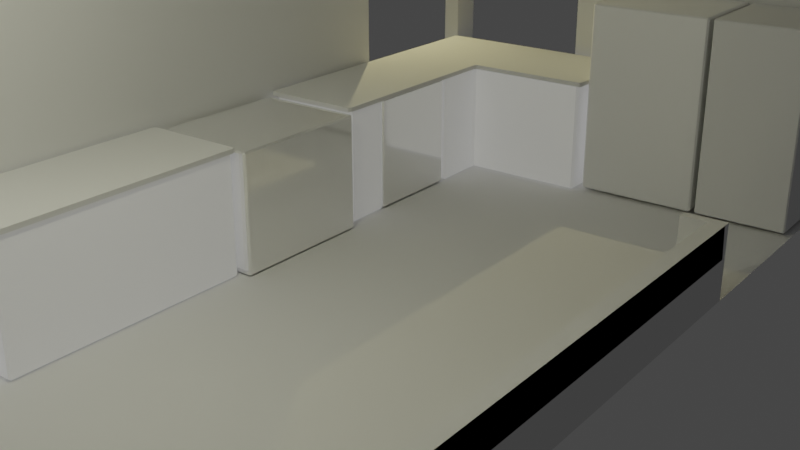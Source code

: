 # Source: kitchen08.blend  (saved by Blender 2.92.15; exported with 4.5.12 LTS)
import bpy
from mathutils import Matrix  # noqa: F401  (used for matrix-valued properties, if any)

bpy.ops.wm.read_factory_settings(use_empty=True)
scene = bpy.context.scene
scene.name = 'Scene'

# ---- collections
col_collection = bpy.data.collections.new('Collection'); scene.collection.children.link(col_collection)

# ---- materials (node trees are filled in below, after node groups)
mat_cabinets = bpy.data.materials.new('cabinets')
mat_shiney_metalic = bpy.data.materials.new('shiney metalic')
mat_refrigerator_white = bpy.data.materials.new('refrigerator-white')

# ---- material node trees
mat_cabinets.use_nodes = True; mat_cabinets.node_tree.nodes.clear()
_N = mat_cabinets.node_tree.nodes; _L = mat_cabinets.node_tree.links
n0 = _N.new('ShaderNodeOutputMaterial'); n0.name = 'Material Output'; n0.location = (300, 300)
n1 = _N.new('ShaderNodeBsdfPrincipled'); n1.name = 'Principled BSDF'; n1.location = (10, 300)
n1.distribution = 'GGX'
n1.subsurface_method = 'BURLEY'
n1.inputs[2].default_value = 1.0
n1.inputs[3].default_value = 1.45
n1.inputs[13].default_value = 0.3636
n1.inputs[27].default_value = (0.1373, 0.1373, 0.1373, 1.0)
n1.inputs[28].default_value = 1.0
_L.new(n1.outputs[0], n0.inputs[0])
n0.is_active_output = True
mat_shiney_metalic.use_nodes = True; mat_shiney_metalic.node_tree.nodes.clear()
_N = mat_shiney_metalic.node_tree.nodes; _L = mat_shiney_metalic.node_tree.links
n0 = _N.new('ShaderNodeBsdfPrincipled'); n0.name = 'Principled BSDF'; n0.location = (10, 300)
n0.distribution = 'GGX'
n0.subsurface_method = 'BURLEY'
n0.inputs[0].default_value = (1.0, 1.0, 1.0, 1.0)
n0.inputs[1].default_value = 0.75
n0.inputs[2].default_value = 0.08636
n0.inputs[3].default_value = 1.45
n0.inputs[13].default_value = 0.6864
n0.inputs[27].default_value = (0.0, 0.0, 0.0, 1.0)
n0.inputs[28].default_value = 1.0
n1 = _N.new('ShaderNodeOutputMaterial'); n1.name = 'Material Output'; n1.location = (300, 300)
_L.new(n0.outputs[0], n1.inputs[0])
n1.is_active_output = True
mat_refrigerator_white.use_nodes = True; mat_refrigerator_white.node_tree.nodes.clear()
_N = mat_refrigerator_white.node_tree.nodes; _L = mat_refrigerator_white.node_tree.links
n0 = _N.new('ShaderNodeOutputMaterial'); n0.name = 'Material Output'; n0.location = (228, 257)
n1 = _N.new('ShaderNodeBsdfPrincipled'); n1.name = 'Principled BSDF'; n1.location = (-116, 289)
n1.distribution = 'GGX'
n1.subsurface_method = 'BURLEY'
n1.inputs[0].default_value = (1.0, 1.0, 1.0, 1.0)
n1.inputs[1].default_value = 0.3636
n1.inputs[2].default_value = 0.6318
n1.inputs[3].default_value = 2.95
n1.inputs[13].default_value = 0.5818
n1.inputs[27].default_value = (0.0, 0.0, 0.0, 1.0)
n1.inputs[28].default_value = 1.0
_L.new(n1.outputs[0], n0.inputs[0])
n0.is_active_output = True

# ---- world
world_world = bpy.data.worlds.new('World'); scene.world = world_world
world_world.use_nodes = True; world_world.node_tree.nodes.clear()
_N = world_world.node_tree.nodes; _L = world_world.node_tree.links
n0 = _N.new('ShaderNodeOutputWorld'); n0.name = 'World Output'; n0.location = (300, 300)
n1 = _N.new('ShaderNodeBackground'); n1.name = 'Background'; n1.location = (10, 300)
n1.inputs[0].default_value = (0.05088, 0.05088, 0.05088, 1.0)
_L.new(n1.outputs[0], n0.inputs[0])
n0.is_active_output = True
world_world.color = (0.05088, 0.05088, 0.05088)
world_world.use_sun_shadow = False
world_world.sun_shadow_jitter_overblur = 0.0

# ---- cameras
cam_camera = bpy.data.cameras.new('Camera')
cam_camera.clip_end = 100.0
cam_camera.ortho_scale = 7.314

# ---- lights
light_light = bpy.data.lights.new('Light', 'AREA')
light_light.color = (0.8689, 0.7631, 0.353)
light_light.specular_factor = 0.5
light_light.transmission_factor = 0.0
light_light.energy = 235.6
light_light.shadow_soft_size = 0.1
light_light.shadow_maximum_resolution = 0.006
light_light.use_absolute_resolution = True
light_light.shape = 'RECTANGLE'
light_light.size = 0.1
light_light.size_y = 0.1
light_light_001 = bpy.data.lights.new('Light.001', 'POINT')
light_light_001.color = (1.0, 0.9905, 0.7373)
light_light_001.transmission_factor = 0.0
light_light_001.energy = 400.0
light_light_001.shadow_soft_size = 0.1
light_light_001.shadow_maximum_resolution = 0.006
light_light_001.use_absolute_resolution = True

# ---- meshes
me_plane = bpy.data.meshes.new('Plane')
me_plane.from_pydata([(-5.004, -7.323, 0.0), (5.004, -7.323, 0.0), (-5.004, 7.799, 0.0), (5.004, 7.799, 0.0), (-4.62, -7.323, 0.0), (-4.62, 7.799, 0.0), (-5.004, -6.963, 0.0), (5.004, -6.963, 0.0), (-4.62, -6.963, 0.0), (4.694, -7.323, 0.0), (4.694, 7.799, 0.0), (4.694, -6.963, 0.0), (5.004, 7.241, 0.0), (-4.62, 7.241, 0.0), (-5.004, 7.241, 0.0), (4.694, 7.241, 0.0), (-5.004, -6.963, 0.0), (-5.004, -7.323, 0.0), (4.694, -7.323, 0.0), (5.004, -7.323, 0.0), (5.004, 7.241, 0.0), (5.004, 7.799, 0.0), (-4.62, 7.799, 0.0), (-5.004, 7.799, 0.0), (-4.62, -7.323, 0.0), (4.694, 7.799, 0.0), (-4.62, 7.241, 0.0), (-5.004, 7.241, 0.0), (5.004, -6.963, 0.0), (-4.62, -6.963, 0.0), (4.694, -6.963, 0.0), (4.694, 7.241, 0.0), (-1.223, 7.799, 0.0), (-1.223, -6.963, 0.0), (-1.223, -7.323, 0.0), (-1.223, 7.241, 0.0), (-1.223, 7.799, 0.0), (-2.567, -6.963, 0.0), (-2.567, -7.323, 0.0), (-1.223, 7.241, 0.0), (3.5, -7.323, 0.0), (3.5, -7.323, 0.0), (3.5, 7.799, 0.0), (3.5, -6.963, 0.0), (3.5, 7.241, 0.0), (3.5, 7.799, 0.0), (3.5, -6.963, 0.0), (3.5, 7.241, 0.0), (-5.004, -3.828, 0.0), (5.004, -3.828, 0.0), (-4.62, -3.828, 0.0), (4.694, -3.828, 0.0), (-5.004, -3.828, 0.0), (5.004, -3.828, 0.0), (-4.62, -3.828, 0.0), (4.694, -3.828, 0.0), (-1.223, -3.828, 0.0), (3.5, -3.828, 0.0), (-5.004, -6.963, 0.8339), (-5.004, -7.323, 0.8339), (4.694, -7.323, 0.8339), (5.004, -7.323, 0.8339), (5.004, 7.241, 0.8339), (5.004, 7.799, 0.8339), (-4.62, 7.799, 0.8339), (-5.004, 7.799, 0.8339), (-4.62, -7.323, 0.8339), (-1.223, 7.799, 0.8339), (-4.62, 7.241, 0.8339), (-5.004, -3.828, 0.8339), (5.004, -6.963, 0.8339), (-4.62, -6.963, 0.8339), (-2.567, -6.963, 0.8339), (3.5, -7.323, 0.8339), (4.694, 7.799, 0.8339), (4.694, -6.963, 0.8339), (4.694, 7.241, 0.8339), (5.004, -3.828, 0.8339), (-4.62, -3.828, 0.8339), (-5.004, 7.241, 0.8339), (4.694, -3.828, 0.8339), (-1.223, 7.241, 0.8339), (3.5, 7.799, 0.8339), (-2.567, -7.323, 0.8339), (3.5, 7.241, 0.8339), (3.5, -6.963, 0.8339), (5.004, 4.398, 0.0), (-4.62, 4.398, 0.0), (4.694, 4.398, 0.0), (5.004, 2.571, 0.0), (-4.62, 4.398, 0.0), (4.694, 2.571, 0.0), (-1.223, 4.398, 0.0), (3.5, 4.398, 0.0), (-5.004, 4.398, 0.0), (-5.004, 4.398, 0.0), (5.004, 2.625, 0.8339), (-4.62, 4.398, 0.8339), (4.694, 2.625, 0.8339), (-5.004, 4.398, 0.8339), (4.694, -5.044, 0.8339), (4.694, -5.044, 0.0), (5.004, -5.044, 0.0), (5.004, -5.044, 0.8339), (4.694, -3.828, 1.49), (5.004, -3.828, 1.49), (4.694, 2.571, 1.49), (5.004, 2.571, 1.49), (4.694, -5.044, 1.49), (5.004, -5.044, 1.49), (4.694, 2.713, 0.0), (5.004, 2.713, 0.0), (4.694, 2.713, 1.49), (5.004, 2.713, 1.49), (4.178, 2.571, 0.0), (4.178, 2.571, 1.49), (4.178, 2.713, 0.0), (4.178, 2.713, 1.49), (-5.004, -3.828, 1.868), (-5.004, -6.963, 1.868), (-4.62, -6.963, 1.868), (-4.62, 4.398, 1.868), (-4.62, 7.241, 1.868), (-5.004, 7.241, 1.868), (-5.004, 4.398, 1.868), (-4.62, -3.828, 1.868), (-4.62, 7.799, 1.903), (-5.004, 7.799, 1.903), (-1.223, 7.799, 1.903), (-4.62, 7.241, 1.903), (-5.004, 7.241, 1.903), (-1.223, 7.241, 1.903), (4.898, 7.241, 0.8339), (4.898, 7.241, 1.903), (4.898, 7.799, 0.8339), (4.898, 7.799, 1.903), (-5.004, -3.828, 5.987), (-5.004, -6.963, 5.987), (-4.62, -6.963, 5.987), (-5.004, 4.398, 5.987), (-4.62, -3.828, 5.987), (-4.62, 4.398, 5.987), (-1.223, 7.241, 6.021), (-1.223, 7.799, 6.021), (4.898, 7.241, 6.021), (4.898, 7.799, 6.021), (-4.62, 7.799, 6.24), (-5.004, 7.799, 6.24), (-4.62, 7.241, 6.24), (-5.004, 7.241, 6.24), (-5.004, -3.828, 10.14), (-5.004, -6.963, 10.14), (-4.62, -6.963, 10.14), (-5.004, 4.398, 10.14), (-4.62, -3.828, 10.14), (-4.62, 4.398, 10.14), (-1.223, 7.241, 10.18), (-1.223, 7.799, 10.18), (4.898, 7.241, 10.18), (4.898, 7.799, 10.18), (-4.62, 7.799, 10.19), (-5.004, 7.799, 10.19), (-4.62, 7.241, 10.19), (-5.004, 7.241, 10.19)], [], [(3, 10, 25, 21), (51, 11, 30, 55), (32, 5, 22, 36), (40, 9, 18, 41), (2, 14, 27, 23), (0, 4, 24, 17), (93, 88, 15, 44), (33, 8, 29, 37), (87, 13, 26, 90), (21, 25, 74, 63), (30, 46, 85, 75), (95, 52, 69, 99), (39, 47, 84, 81), (41, 18, 60, 73), (25, 45, 82, 74), (24, 38, 83, 66), (37, 29, 71, 72), (44, 15, 31, 47), (48, 6, 16, 52), (6, 0, 17, 16), (1, 7, 28, 19), (9, 1, 19, 18), (12, 3, 21, 20), (86, 12, 20, 89), (5, 2, 23, 22), (13, 35, 39, 26), (45, 36, 67, 82), (55, 53, 102, 101), (43, 33, 37, 46), (87, 92, 35, 13), (4, 34, 38, 24), (42, 32, 36, 45), (10, 42, 45, 25), (11, 43, 46, 30), (35, 44, 47, 39), (19, 28, 70, 61), (38, 41, 46, 37), (92, 93, 44, 35), (34, 40, 41, 38), (33, 43, 57, 56), (8, 33, 56, 50), (7, 49, 53, 28), (94, 48, 52, 95), (30, 28, 53, 55), (26, 39, 81, 68), (8, 50, 54, 29), (43, 11, 51, 57), (88, 51, 55, 91), (76, 62, 63, 74), (65, 79, 130, 127), (59, 66, 71, 58), (60, 61, 70, 75), (73, 60, 75, 85), (84, 76, 74, 82), (99, 69, 118, 124), (68, 81, 131, 129), (66, 83, 72, 71), (81, 84, 82, 67), (78, 97, 121, 125), (16, 17, 59, 58), (47, 31, 76, 84), (28, 30, 75, 70), (18, 19, 61, 60), (29, 54, 78, 71), (38, 37, 72, 83), (20, 21, 63, 62), (22, 23, 65, 64), (17, 24, 66, 59), (90, 26, 68, 97), (36, 22, 64, 67), (46, 41, 73, 85), (23, 27, 79, 65), (106, 104, 80, 98), (52, 16, 58, 69), (54, 90, 97, 78), (105, 107, 96, 77), (80, 77, 96, 98), (79, 99, 124, 123), (15, 88, 91, 31), (14, 94, 95, 27), (56, 57, 93, 92), (50, 56, 92, 87), (49, 86, 89, 53), (27, 95, 99, 79), (50, 87, 90, 54), (57, 51, 88, 93), (106, 98, 96, 107), (20, 31, 91, 89), (76, 31, 20, 62), (53, 89, 91, 55), (30, 18, 41, 46), (28, 19, 18, 30), (24, 29, 37, 38), (16, 52, 95, 90, 54, 29, 24, 17), (22, 36, 45, 25, 31, 47, 39, 26, 90, 95, 27, 23), (21, 20, 31, 25), (108, 109, 103, 100), (77, 80, 100, 103), (105, 77, 103, 109), (104, 55, 101, 108), (80, 104, 108, 100), (53, 105, 109, 102), (101, 102, 109, 108), (91, 106, 115, 114), (53, 89, 107, 105), (91, 55, 104, 106), (110, 112, 113, 111), (106, 107, 113, 112), (107, 89, 111, 113), (89, 91, 110, 111), (114, 115, 117, 116), (112, 110, 116, 117), (106, 112, 117, 115), (110, 91, 114, 116), (124, 121, 122, 123), (120, 125, 140, 138), (119, 120, 138, 137), (69, 58, 119, 118), (71, 78, 125, 120), (58, 71, 120, 119), (68, 79, 123, 122), (97, 68, 122, 121), (130, 129, 148, 149), (129, 131, 128, 126), (67, 64, 126, 128), (64, 65, 127, 126), (79, 68, 129, 130), (131, 81, 132, 133), (106, 104, 108, 109, 105, 107), (132, 134, 135, 133), (81, 67, 134, 132), (135, 128, 143, 145), (67, 128, 135, 134), (148, 146, 160, 162), (141, 139, 153, 155), (146, 147, 161, 160), (128, 131, 142, 143), (121, 124, 139, 141), (131, 133, 144, 142), (133, 135, 145, 144), (118, 119, 137, 136), (125, 121, 141, 140), (124, 118, 136, 139), (140, 141, 155, 154), (127, 130, 149, 147), (129, 126, 146, 148), (126, 127, 147, 146), (151, 152, 154, 150), (150, 154, 155, 153), (157, 156, 158, 159), (163, 162, 160, 161), (143, 142, 156, 157), (147, 149, 163, 161), (136, 137, 151, 150), (144, 145, 159, 158), (149, 148, 162, 163), (137, 138, 152, 151), (142, 144, 158, 156), (139, 136, 150, 153), (145, 143, 157, 159), (138, 140, 154, 152), (157, 143, 146), (146, 143, 142), (146, 142, 148), (148, 142, 156), (160, 146, 157), (162, 148, 156), (160, 157, 156), (160, 156, 162), (153, 139, 149), (149, 139, 141), (149, 148, 141), (153, 149, 163), (155, 148, 162), (163, 153, 155), (163, 155, 162), (148, 141, 155)])
_uv = me_plane.uv_layers.new(name='UVMap')
_uv.uv.foreach_set('vector', [0.2771, 0.5094, 0.2771, 0.5094, 0.2771, 0.5094, 0.2771, 0.5094, 0.2771, 0.5094, 0.2771, 0.5094, 0.2771, 0.5094, 0.2771, 0.5094, 0.2771, 0.5094, 0.2771, 0.5094, 0.2771, 0.5094, 0.2771, 0.5094, 0.2771, 0.5094, 0.2771, 0.5094, 0.2771, 0.5094, 0.2771, 0.5094, 0.2771, 0.5094, 0.2771, 0.5094, 0.2771, 0.5094, 0.2771, 0.5094, 0.2771, 0.5094, 0.2771, 0.5094, 0.2771, 0.5094, 0.2771, 0.5094, 0.9478, 0.3948, 0.988, 0.3948, 0.988, 0.4906, 0.9478, 0.4906, 0.7887, 0.01215, 0.6743, 0.01215, 0.6743, 0.01215, 0.7434, 0.01215, 0.2771, 0.5094, 0.2771, 0.5094, 0.2771, 0.5094, 0.2771, 0.5094, 0.1385, 0.5094, 0.1385, 0.5198, 0.0, 0.5198, 0.0, 0.5094, 0.4583, 0.7677, 0.4985, 0.7677, 0.4985, 0.9063, 0.4583, 0.9063, 0.8128, 0.6052, 0.8128, 0.8823, 0.6743, 0.8823, 0.6743, 0.6052, 0.1385, 0.7192, 0.1385, 0.5601, 0.2771, 0.5601, 0.2771, 0.7192, 0.3972, 0.7677, 0.4374, 0.7677, 0.4374, 0.9063, 0.3972, 0.9063, 0.1385, 0.5198, 0.1385, 0.5601, 0.0, 0.5601, 0.0, 0.5198, 0.328, 0.5094, 0.3972, 0.5094, 0.3972, 0.6479, 0.328, 0.6479, 0.3151, 0.6479, 0.3843, 0.6479, 0.3843, 0.7865, 0.3151, 0.7865, 0.2771, 0.5094, 0.2771, 0.5094, 0.2771, 0.5094, 0.2771, 0.5094, 0.2771, 0.5094, 0.2771, 0.5094, 0.2771, 0.5094, 0.2771, 0.5094, 0.2771, 0.5094, 0.2771, 0.5094, 0.2771, 0.5094, 0.2771, 0.5094, 0.2771, 0.5094, 0.2771, 0.5094, 0.2771, 0.5094, 0.2771, 0.5094, 0.2771, 0.5094, 0.2771, 0.5094, 0.2771, 0.5094, 0.2771, 0.5094, 0.2771, 0.5094, 0.2771, 0.5094, 0.2771, 0.5094, 0.2771, 0.5094, 0.2771, 0.5094, 0.2771, 0.5094, 0.2771, 0.5094, 0.2771, 0.5094, 0.2771, 0.5094, 0.2771, 0.5094, 0.2771, 0.5094, 0.2771, 0.5094, 0.2771, 0.5094, 0.2771, 0.5094, 0.2771, 0.5094, 0.2771, 0.5094, 0.1385, 0.5601, 0.1385, 0.7192, 0.0, 0.7192, 0.0, 0.5601, 0.5879, 0.7707, 0.5983, 0.7707, 0.5983, 0.8116, 0.5879, 0.8116, 0.9478, 0.01215, 0.7887, 0.01215, 0.7434, 0.01215, 0.9478, 0.01215, 0.6743, 0.3948, 0.7887, 0.3948, 0.7887, 0.4906, 0.6743, 0.4906, 0.6743, 0.0, 0.7887, 0.0, 0.7434, 0.0, 0.6743, 0.0, 0.2771, 0.5094, 0.2771, 0.5094, 0.2771, 0.5094, 0.2771, 0.5094, 0.2771, 0.5094, 0.2771, 0.5094, 0.2771, 0.5094, 0.2771, 0.5094, 0.2771, 0.5094, 0.2771, 0.5094, 0.2771, 0.5094, 0.2771, 0.5094, 0.2771, 0.5094, 0.2771, 0.5094, 0.2771, 0.5094, 0.2771, 0.5094, 0.2875, 0.6479, 0.2997, 0.6479, 0.2997, 0.7865, 0.2875, 0.7865, 0.7434, 0.0, 0.9478, 0.0, 0.9478, 0.01215, 0.7434, 0.01215, 0.7887, 0.3948, 0.9478, 0.3948, 0.9478, 0.4906, 0.7887, 0.4906, 0.7887, 0.0, 0.9478, 0.0, 0.9478, 0.0, 0.7434, 0.0, 0.7887, 0.01215, 0.9478, 0.01215, 0.9478, 0.1177, 0.7887, 0.1177, 0.6743, 0.01215, 0.7887, 0.01215, 0.7887, 0.1177, 0.6743, 0.1177, 0.2771, 0.5094, 0.2771, 0.5094, 0.2771, 0.5094, 0.2771, 0.5094, 0.2771, 0.5094, 0.2771, 0.5094, 0.2771, 0.5094, 0.2771, 0.5094, 0.9618, 0.9691, 0.9514, 0.9691, 0.9514, 0.8635, 0.9618, 0.8635, 0.1385, 0.8336, 0.1385, 0.7192, 0.2771, 0.7192, 0.2771, 0.8336, 0.2771, 0.5094, 0.2771, 0.5094, 0.2771, 0.5094, 0.2771, 0.5094, 0.9478, 0.01215, 0.988, 0.01215, 0.988, 0.1177, 0.9478, 0.1177, 0.2771, 0.5094, 0.2771, 0.5094, 0.2771, 0.5094, 0.2771, 0.5094, 0.3476, 0.01878, 0.3371, 0.01878, 0.3371, 0.0, 0.3476, 0.0, 0.6743, 0.4906, 0.6743, 0.5094, 0.6743, 0.5094, 0.6743, 0.4906, 0.6743, 0.5094, 0.6613, 0.5094, 0.6613, 0.4972, 0.6743, 0.4972, 0.5757, 0.8109, 0.5757, 0.8213, 0.5636, 0.8213, 0.5636, 0.8109, 0.5757, 0.7707, 0.5757, 0.8109, 0.5636, 0.8109, 0.5636, 0.7707, 0.3878, 0.01878, 0.3476, 0.01878, 0.3476, 0.0, 0.3878, 0.0, 0.6743, 0.6052, 0.6743, 0.8823, 0.6743, 0.8823, 0.6743, 0.6052, 0.2771, 0.8336, 0.2771, 0.7192, 0.2771, 0.7192, 0.2771, 0.8336, 0.6613, 0.5094, 0.5922, 0.5094, 0.5922, 0.4972, 0.6613, 0.4972, 0.5469, 0.01878, 0.3878, 0.01878, 0.3878, 0.0, 0.5469, 0.0, 0.9514, 0.8635, 0.9514, 0.5864, 0.9514, 0.5864, 0.9514, 0.8635, 0.8128, 0.9879, 0.8128, 1.0, 0.6743, 1.0, 0.6743, 0.9879, 0.1385, 0.5601, 0.1385, 0.5198, 0.2771, 0.5198, 0.2771, 0.5601, 0.4479, 0.7677, 0.4583, 0.7677, 0.4583, 0.9063, 0.4479, 0.9063, 0.4374, 0.7677, 0.4479, 0.7677, 0.4479, 0.9063, 0.4374, 0.9063, 0.8128, 0.9691, 0.8128, 0.8635, 0.9514, 0.8635, 0.9514, 0.9691, 0.2997, 0.6479, 0.3118, 0.6479, 0.3118, 0.7865, 0.2997, 0.7865, 0.2875, 0.5094, 0.3063, 0.5094, 0.3063, 0.6479, 0.2875, 0.6479, 0.1385, 0.8336, 0.1385, 0.8465, 0.0, 0.8465, 0.0, 0.8336, 0.3151, 0.5094, 0.328, 0.5094, 0.328, 0.6479, 0.3151, 0.6479, 0.8128, 0.5864, 0.8128, 0.4906, 0.9514, 0.4906, 0.9514, 0.5864, 0.1385, 0.7192, 0.1385, 0.8336, 0.0, 0.8336, 0.0, 0.7192, 0.3843, 0.6479, 0.3964, 0.6479, 0.3964, 0.7865, 0.3843, 0.7865, 0.8128, 0.4906, 0.8128, 0.5094, 0.6743, 0.5094, 0.6743, 0.4906, 0.4856, 0.5112, 0.4856, 0.7268, 0.3972, 0.7268, 0.3972, 0.5094, 0.8128, 0.8823, 0.8128, 0.9879, 0.6743, 0.9879, 0.6743, 0.8823, 0.8128, 0.8635, 0.8128, 0.5864, 0.9514, 0.5864, 0.9514, 0.8635, 0.5859, 0.7297, 0.5859, 0.5141, 0.6743, 0.5123, 0.6743, 0.7297, 0.2875, 0.7268, 0.2771, 0.7268, 0.2771, 0.5094, 0.2875, 0.5094, 0.6743, 0.5094, 0.6743, 0.6052, 0.6743, 0.6052, 0.6743, 0.5094, 0.2771, 0.5094, 0.2771, 0.5094, 0.2771, 0.5094, 0.2771, 0.5094, 0.2771, 0.5094, 0.2771, 0.5094, 0.2771, 0.5094, 0.2771, 0.5094, 0.7887, 0.1177, 0.9478, 0.1177, 0.9478, 0.3948, 0.7887, 0.3948, 0.6743, 0.1177, 0.7887, 0.1177, 0.7887, 0.3948, 0.6743, 0.3948, 0.2771, 0.5094, 0.2771, 0.5094, 0.2771, 0.5094, 0.2771, 0.5094, 0.8128, 0.5094, 0.8128, 0.6052, 0.6743, 0.6052, 0.6743, 0.5094, 0.2771, 0.5094, 0.2771, 0.5094, 0.2771, 0.5094, 0.2771, 0.5094, 0.9478, 0.1177, 0.988, 0.1177, 0.988, 0.3948, 0.9478, 0.3948, 0.5462, 0.7707, 0.5462, 0.859, 0.5357, 0.859, 0.5357, 0.7707, 0.9514, 0.4906, 0.9618, 0.4906, 0.9618, 0.6479, 0.9514, 0.6479, 0.2771, 0.5198, 0.1385, 0.5198, 0.1385, 0.5094, 0.2771, 0.5094, 0.9514, 0.8635, 0.9514, 0.6479, 0.9618, 0.6479, 0.9618, 0.8635, 0.5879, 0.8109, 0.5757, 0.8109, 0.5757, 0.7707, 0.5879, 0.7707, 0.5879, 0.8213, 0.5757, 0.8213, 0.5757, 0.8109, 0.5879, 0.8109, 0.01293, 0.5094, 0.01293, 0.4972, 0.0821, 0.4972, 0.0821, 0.5094, 0.0, 0.4972, 0.0, 0.3917, 0.0, 0.1146, 0.01293, 0.1146, 0.01293, 0.3917, 0.01293, 0.4972, 0.01293, 0.5094, 0.0, 0.5094, 0.01293, 0.0, 0.1274, 0.0, 0.2865, 0.0, 0.3267, 0.0, 0.3267, 0.01878, 0.2865, 0.01878, 0.1274, 0.01878, 0.01293, 0.01878, 0.01293, 0.1146, 0.0, 0.1146, 0.0, 0.01878, 0.0, 0.0, 0.3371, 0.0, 0.3371, 0.01878, 0.3267, 0.01878, 0.3267, 0.0, 0.2771, 0.8179, 0.2875, 0.8179, 0.2875, 0.9063, 0.2771, 0.9063, 0.2771, 0.7268, 0.2875, 0.7268, 0.2875, 0.7677, 0.2771, 0.7677, 0.5859, 0.7297, 0.6743, 0.7297, 0.6743, 0.7707, 0.5859, 0.7707, 0.4856, 0.7268, 0.5357, 0.7268, 0.5357, 0.7677, 0.4856, 0.7677, 0.3972, 0.7268, 0.4856, 0.7268, 0.4856, 0.7677, 0.3972, 0.7677, 0.5357, 0.7297, 0.5859, 0.7297, 0.5859, 0.7707, 0.5357, 0.7707, 0.2771, 0.7677, 0.2875, 0.7677, 0.2875, 0.8179, 0.2771, 0.8179, 0.5636, 0.7707, 0.5636, 0.8208, 0.5462, 0.8208, 0.5462, 0.7707, 0.5357, 0.7297, 0.5357, 0.5141, 0.5859, 0.5141, 0.5859, 0.7297, 0.5357, 0.5112, 0.5357, 0.7268, 0.4856, 0.7268, 0.4856, 0.5112, 0.509, 0.7677, 0.509, 0.8179, 0.4985, 0.8179, 0.4985, 0.7677, 0.3063, 0.57, 0.3063, 0.5596, 0.3111, 0.5596, 0.3111, 0.57, 0.5859, 0.5141, 0.5357, 0.5141, 0.5357, 0.5094, 0.5859, 0.5094, 0.3063, 0.6153, 0.3063, 0.6048, 0.3111, 0.6048, 0.3111, 0.6153, 0.3111, 0.5094, 0.3111, 0.5596, 0.3063, 0.5596, 0.3063, 0.5094, 0.509, 0.8179, 0.509, 0.7677, 0.5264, 0.7677, 0.5264, 0.8179, 0.3063, 0.57, 0.3111, 0.57, 0.3111, 0.5874, 0.3063, 0.5874, 0.3111, 0.6048, 0.3063, 0.6048, 0.3063, 0.5874, 0.3111, 0.5874, 0.6743, 0.1146, 0.6613, 0.1146, 0.6613, 0.01878, 0.6743, 0.01879, 0.9514, 0.9691, 0.9514, 0.8635, 0.9514, 0.8635, 0.9514, 0.9691, 0.6743, 0.4972, 0.6613, 0.4972, 0.6613, 0.4972, 0.6743, 0.4972, 0.6743, 0.8823, 0.6743, 0.9879, 0.6743, 0.9879, 0.6743, 0.8823, 0.9514, 0.9691, 0.9514, 0.8635, 0.9514, 0.8635, 0.9514, 0.9691, 0.6743, 0.4972, 0.6613, 0.4972, 0.6613, 0.4972, 0.6743, 0.4972, 0.6613, 0.01878, 0.6743, 0.01879, 0.6743, 0.01879, 0.6613, 0.01878, 0.9514, 0.5864, 0.9514, 0.4906, 0.9514, 0.4906, 0.9514, 0.5864, 0.6743, 0.01879, 0.6613, 0.01878, 0.6613, 0.01878, 0.6743, 0.01879, 0.6613, 0.01878, 0.5469, 0.01878, 0.5469, 0.0, 0.6613, 0.0, 0.0, 0.7192, 0.0, 0.8336, 0.0, 0.8336, 0.0, 0.7192, 0.0, 0.8336, 0.0, 0.8465, 0.0, 0.8465, 0.0, 0.8336, 0.6743, 0.01879, 0.6613, 0.01878, 0.6613, 0.01878, 0.6743, 0.01879, 0.2771, 0.7192, 0.2771, 0.7192, 0.2771, 0.7192, 0.2771, 0.7192, 0.0, 0.0, 0.0, 0.0, 0.0, 0.0, 0.0, 0.0, 0.0, 0.0, 0.0, 0.0, 0.5469, 0.01878, 0.5469, 0.0, 0.5469, 0.0, 0.5469, 0.01878, 0.5469, 0.01878, 0.5469, 0.0, 0.5469, 0.0, 0.5469, 0.01878, 0.0, 0.7192, 0.0, 0.7192, 0.0, 0.7192, 0.0, 0.7192, 0.0, 0.7192, 0.0, 0.7192, 0.0, 0.7192, 0.0, 0.7192, 0.6613, 0.01878, 0.6613, 0.0, 0.6613, 0.0, 0.6613, 0.01878, 0.6613, 0.1146, 0.6743, 0.1146, 0.6743, 0.1146, 0.6613, 0.1146, 0.0, 0.8336, 0.0, 0.8465, 0.0, 0.8465, 0.0, 0.8336, 0.5469, 0.0, 0.5469, 0.01878, 0.5469, 0.01878, 0.5469, 0.0, 0.6613, 0.1146, 0.6743, 0.1146, 0.6743, 0.1146, 0.6613, 0.1146, 0.2771, 0.7192, 0.2771, 0.7192, 0.2771, 0.7192, 0.2771, 0.7192, 0.5469, 0.01878, 0.5469, 0.0, 0.5469, 0.0, 0.5469, 0.01878, 0.6743, 0.8823, 0.6743, 0.9879, 0.6743, 0.9879, 0.6743, 0.8823, 0.9514, 0.8635, 0.9514, 0.5864, 0.9514, 0.5864, 0.9514, 0.8635, 0.6743, 0.6052, 0.6743, 0.8823, 0.6743, 0.8823, 0.6743, 0.6052, 0.9514, 0.8635, 0.9514, 0.5864, 0.9514, 0.5864, 0.9514, 0.8635, 0.6743, 0.4906, 0.6743, 0.5094, 0.6743, 0.5094, 0.6743, 0.4906, 0.6613, 0.01878, 0.6613, 0.0, 0.6613, 0.0, 0.6613, 0.01878, 0.0, 0.8336, 0.0, 0.8465, 0.0, 0.8465, 0.0, 0.8336, 0.6743, 0.4972, 0.6613, 0.4972, 0.6613, 0.3917, 0.6743, 0.3917, 0.6743, 0.3917, 0.6613, 0.3917, 0.6613, 0.1146, 0.6743, 0.1146, 0.5469, 0.0, 0.5469, 0.01878, 0.5469, 0.01878, 0.5469, 0.0, 0.6743, 0.01879, 0.6613, 0.01878, 0.6613, 0.0, 0.6743, 0.0, 0.5469, 0.0, 0.5469, 0.01878, 0.5469, 0.01878, 0.5469, 0.0, 0.6743, 0.4906, 0.6743, 0.5094, 0.6743, 0.5094, 0.6743, 0.4906, 0.6743, 0.8823, 0.6743, 0.9879, 0.6743, 0.9879, 0.6743, 0.8823, 0.5469, 0.01878, 0.5469, 0.0, 0.5469, 0.0, 0.5469, 0.01878, 0.6743, 0.01879, 0.6613, 0.01878, 0.6613, 0.01878, 0.6743, 0.01879, 0.6743, 0.4972, 0.6613, 0.4972, 0.6613, 0.4972, 0.6743, 0.4972, 0.2771, 0.7192, 0.2771, 0.7192, 0.2771, 0.7192, 0.2771, 0.7192, 0.6743, 0.6052, 0.6743, 0.8823, 0.6743, 0.8823, 0.6743, 0.6052, 0.0, 0.7192, 0.0, 0.7192, 0.0, 0.7192, 0.0, 0.7192, 0.9514, 0.9691, 0.9514, 0.8635, 0.9514, 0.8635, 0.9514, 0.9691, 0.0, 0.0, 0.0, 0.0, 0.0, 0.0, 0.0, 0.0, 0.0, 0.0, 0.0, 0.0, 0.0, 0.0, 0.0, 0.0, 0.0, 0.0, 0.0, 0.0, 0.0, 0.0, 0.0, 0.0, 0.0, 0.0, 0.0, 0.0, 0.0, 0.0, 0.0, 0.0, 0.0, 0.0, 0.0, 0.0, 0.0, 0.0, 0.0, 0.0, 0.0, 0.0, 0.0, 0.0, 0.0, 0.0, 0.0, 0.0, 0.0, 0.0, 0.0, 0.0, 0.0, 0.0, 0.0, 0.0, 0.0, 0.0, 0.0, 0.0, 0.0, 0.0, 0.0, 0.0, 0.0, 0.0, 0.0, 0.0, 0.0, 0.0, 0.0, 0.0, 0.0, 0.0, 0.0, 0.0, 0.0, 0.0, 0.0, 0.0, 0.0, 0.0, 0.0, 0.0, 0.0, 0.0, 0.0, 0.0, 0.0, 0.0, 0.0, 0.0, 0.0, 0.0, 0.0, 0.0])
me_plane.use_remesh_fix_poles = True
me_plane.use_remesh_preserve_attributes = False
me_plane.use_mirror_vertex_groups = False
me_plane.update()
me_cube_001 = bpy.data.meshes.new('Cube.001')
me_cube_001.from_pydata([(-1.0, -2.336, -1.0), (-1.0, -2.336, 1.0), (-1.0, 1.0, -1.0), (-1.0, 1.0, 1.0), (1.0, -2.336, -1.0), (1.0, -2.336, 1.0), (1.0, 1.0, -1.0), (1.0, 1.0, 1.0)], [], [(0, 1, 3, 2), (2, 3, 7, 6), (6, 7, 5, 4), (4, 5, 1, 0), (2, 6, 4, 0), (7, 3, 1, 5)])
_uv = me_cube_001.uv_layers.new(name='UVMap')
_uv.uv.foreach_set('vector', [0.375, 0.0, 0.625, 0.0, 0.625, 0.25, 0.375, 0.25, 0.375, 0.25, 0.625, 0.25, 0.625, 0.5, 0.375, 0.5, 0.375, 0.5, 0.625, 0.5, 0.625, 0.75, 0.375, 0.75, 0.375, 0.75, 0.625, 0.75, 0.625, 1.0, 0.375, 1.0, 0.125, 0.5, 0.375, 0.5, 0.375, 0.75, 0.125, 0.75, 0.625, 0.5, 0.875, 0.5, 0.875, 0.75, 0.625, 0.75])
me_cube_001.materials.append(mat_cabinets)
me_cube_001.use_remesh_fix_poles = True
me_cube_001.use_remesh_preserve_attributes = False
me_cube_001.use_mirror_vertex_groups = False
me_cube_001.update()
me_cube_002 = bpy.data.meshes.new('Cube.002')
me_cube_002.from_pydata([(-1.0, -0.2945, -1.0), (-1.0, -0.2945, 1.0), (-1.0, 1.0, -1.0), (-1.0, 1.0, 1.0), (1.0, -0.2945, -1.0), (1.0, -0.2945, 1.0), (1.0, 1.0, -1.0), (1.0, 1.0, 1.0), (-1.0, 0.1233, -1.0), (-1.0, 0.1233, 1.0), (1.0, 0.1636, -1.0), (1.0, 0.1636, 1.0), (3.639, 1.0, 1.0), (3.639, 1.0, -1.0), (3.639, 0.1636, -1.0), (3.639, 0.1636, 1.0)], [], [(8, 9, 3, 2), (2, 3, 7, 6), (10, 11, 5, 4), (4, 5, 1, 0), (8, 10, 4, 0), (11, 9, 1, 5), (7, 3, 9, 11), (2, 6, 10, 8), (6, 7, 12, 13), (0, 1, 9, 8), (13, 12, 15, 14), (7, 11, 15, 12), (10, 6, 13, 14), (11, 10, 14, 15)])
_uv = me_cube_002.uv_layers.new(name='UVMap')
_uv.uv.foreach_set('vector', [0.375, 0.1404, 0.625, 0.1404, 0.625, 0.25, 0.375, 0.25, 0.375, 0.25, 0.625, 0.25, 0.625, 0.5, 0.375, 0.5, 0.375, 0.6096, 0.625, 0.6096, 0.625, 0.75, 0.375, 0.75, 0.375, 0.75, 0.625, 0.75, 0.625, 1.0, 0.375, 1.0, 0.125, 0.6096, 0.375, 0.6096, 0.375, 0.75, 0.125, 0.75, 0.625, 0.6096, 0.875, 0.6096, 0.875, 0.75, 0.625, 0.75, 0.625, 0.5, 0.875, 0.5, 0.875, 0.6096, 0.625, 0.6096, 0.125, 0.5, 0.375, 0.5, 0.375, 0.6096, 0.125, 0.6096, 0.375, 0.5, 0.625, 0.5, 0.625, 0.5, 0.375, 0.5, 0.375, 0.0, 0.625, 0.0, 0.625, 0.1404, 0.375, 0.1404, 0.375, 0.5, 0.625, 0.5, 0.625, 0.6096, 0.375, 0.6096, 0.625, 0.5, 0.625, 0.6096, 0.625, 0.6096, 0.625, 0.5, 0.375, 0.6096, 0.375, 0.5, 0.375, 0.5, 0.375, 0.6096, 0.625, 0.6096, 0.375, 0.6096, 0.375, 0.6096, 0.625, 0.6096])
me_cube_002.materials.append(mat_cabinets)
me_cube_002.use_remesh_fix_poles = True
me_cube_002.use_remesh_preserve_attributes = False
me_cube_002.use_mirror_vertex_groups = False
me_cube_002.update()
me_cube_004 = bpy.data.meshes.new('Cube.004')
me_cube_004.from_pydata([(-1.0, -1.0, -0.9261), (-1.0, -1.0, 3.184), (-1.0, 1.0, -0.9261), (-1.0, 1.0, 3.184), (1.0, -1.0, -0.9261), (1.0, -1.0, 3.184), (1.0, 1.0, -0.9261), (1.0, 1.0, 3.184)], [], [(0, 1, 3, 2), (2, 3, 7, 6), (6, 7, 5, 4), (4, 5, 1, 0), (2, 6, 4, 0), (7, 3, 1, 5)])
_uv = me_cube_004.uv_layers.new(name='UVMap')
_uv.uv.foreach_set('vector', [0.375, 0.0, 0.625, 0.0, 0.625, 0.25, 0.375, 0.25, 0.375, 0.25, 0.625, 0.25, 0.625, 0.5, 0.375, 0.5, 0.375, 0.5, 0.625, 0.5, 0.625, 0.75, 0.375, 0.75, 0.375, 0.75, 0.625, 0.75, 0.625, 1.0, 0.375, 1.0, 0.125, 0.5, 0.375, 0.5, 0.375, 0.75, 0.125, 0.75, 0.625, 0.5, 0.875, 0.5, 0.875, 0.75, 0.625, 0.75])
me_cube_004.materials.append(mat_cabinets)
me_cube_004.use_remesh_fix_poles = True
me_cube_004.use_remesh_preserve_attributes = False
me_cube_004.use_mirror_vertex_groups = False
me_cube_004.update()
me_cube_005 = bpy.data.meshes.new('Cube.005')
me_cube_005.from_pydata([(-1.0, -1.0, -1.0), (-1.0, -1.0, 1.04), (-1.0, 1.0, -1.0), (-1.0, 1.0, 1.04), (1.0, -1.0, -1.0), (1.0, -1.0, 1.04), (1.0, 1.0, -1.0), (1.0, 1.0, 1.04)], [], [(0, 1, 3, 2), (2, 3, 7, 6), (6, 7, 5, 4), (4, 5, 1, 0), (2, 6, 4, 0), (7, 3, 1, 5)])
_uv = me_cube_005.uv_layers.new(name='UVMap')
_uv.uv.foreach_set('vector', [0.375, 0.0, 0.625, 0.0, 0.625, 0.25, 0.375, 0.25, 0.375, 0.25, 0.625, 0.25, 0.625, 0.5, 0.375, 0.5, 0.375, 0.5, 0.625, 0.5, 0.625, 0.75, 0.375, 0.75, 0.375, 0.75, 0.625, 0.75, 0.625, 1.0, 0.375, 1.0, 0.125, 0.5, 0.375, 0.5, 0.375, 0.75, 0.125, 0.75, 0.625, 0.5, 0.875, 0.5, 0.875, 0.75, 0.625, 0.75])
me_cube_005.materials.append(mat_shiney_metalic)
me_cube_005.use_remesh_fix_poles = True
me_cube_005.use_remesh_preserve_attributes = False
me_cube_005.use_mirror_vertex_groups = False
me_cube_005.update()
me_cube_006 = bpy.data.meshes.new('Cube.006')
me_cube_006.from_pydata([(-1.0, -1.0, -0.9261), (-1.0, -1.0, 3.184), (-1.0, 1.0, -0.9261), (-1.0, 1.0, 3.184), (1.0, -1.0, -0.9261), (1.0, -1.0, 3.184), (1.0, 1.0, -0.9261), (1.0, 1.0, 3.184)], [], [(0, 1, 3, 2), (2, 3, 7, 6), (6, 7, 5, 4), (4, 5, 1, 0), (2, 6, 4, 0), (7, 3, 1, 5)])
_uv = me_cube_006.uv_layers.new(name='UVMap')
_uv.uv.foreach_set('vector', [1.0, 0.0, 1.0, 0.5137, 0.75, 0.5137, 0.75, 0.0, 0.25, 0.0, 0.25, 0.5137, 0.0, 0.5137, 0.0, 0.0, 0.5, 0.0, 0.5, 0.5137, 0.25, 0.5137, 0.25, 0.0, 0.75, 0.0, 0.75, 0.5137, 0.5, 0.5137, 0.5, 0.0, 0.25, 0.5137, 0.5, 0.5137, 0.5, 0.7637, 0.25, 0.7637, 0.0, 0.5137, 0.25, 0.5137, 0.25, 0.7637, 0.0, 0.7637])
me_cube_006.materials.append(mat_refrigerator_white)
me_cube_006.use_remesh_fix_poles = True
me_cube_006.use_remesh_preserve_attributes = False
me_cube_006.use_mirror_vertex_groups = False
me_cube_006.update()
me_cube_007 = bpy.data.meshes.new('Cube.007')
me_cube_007.from_pydata([(-1.0, -2.143, -1.0), (-1.0, -2.143, 1.0), (-1.0, 1.0, -1.0), (-1.0, 1.0, 1.0), (1.0, -2.143, -1.0), (1.0, -2.143, 1.0), (1.0, 1.0, -1.0), (1.0, 1.0, 1.0)], [], [(0, 1, 3, 2), (2, 3, 7, 6), (6, 7, 5, 4), (4, 5, 1, 0), (2, 6, 4, 0), (7, 3, 1, 5)])
_uv = me_cube_007.uv_layers.new(name='UVMap')
_uv.uv.foreach_set('vector', [0.375, 0.0, 0.625, 0.0, 0.625, 0.25, 0.375, 0.25, 0.375, 0.25, 0.625, 0.25, 0.625, 0.5, 0.375, 0.5, 0.375, 0.5, 0.625, 0.5, 0.625, 0.75, 0.375, 0.75, 0.375, 0.75, 0.625, 0.75, 0.625, 1.0, 0.375, 1.0, 0.125, 0.5, 0.375, 0.5, 0.375, 0.75, 0.125, 0.75, 0.625, 0.5, 0.875, 0.5, 0.875, 0.75, 0.625, 0.75])
me_cube_007.materials.append(mat_shiney_metalic)
me_cube_007.use_remesh_fix_poles = True
me_cube_007.use_remesh_preserve_attributes = False
me_cube_007.use_mirror_vertex_groups = False
me_cube_007.update()
me_cube_008 = bpy.data.meshes.new('Cube.008')
me_cube_008.from_pydata([(-1.0, -2.143, -1.0), (-1.0, -2.143, 1.0), (-1.0, 1.0, -1.0), (-1.0, 1.0, 1.0), (1.0, -2.143, -1.0), (1.0, -2.143, 1.0), (1.0, 1.0, -1.0), (1.0, 1.0, 1.0)], [], [(0, 1, 3, 2), (2, 3, 7, 6), (6, 7, 5, 4), (4, 5, 1, 0), (2, 6, 4, 0), (7, 3, 1, 5)])
_uv = me_cube_008.uv_layers.new(name='UVMap')
_uv.uv.foreach_set('vector', [0.375, 0.0, 0.625, 0.0, 0.625, 0.25, 0.375, 0.25, 0.375, 0.25, 0.625, 0.25, 0.625, 0.5, 0.375, 0.5, 0.375, 0.5, 0.625, 0.5, 0.625, 0.75, 0.375, 0.75, 0.375, 0.75, 0.625, 0.75, 0.625, 1.0, 0.375, 1.0, 0.125, 0.5, 0.375, 0.5, 0.375, 0.75, 0.125, 0.75, 0.625, 0.5, 0.875, 0.5, 0.875, 0.75, 0.625, 0.75])
me_cube_008.materials.append(mat_cabinets)
me_cube_008.use_remesh_fix_poles = True
me_cube_008.use_remesh_preserve_attributes = False
me_cube_008.use_mirror_vertex_groups = False
me_cube_008.update()
me_cube_009 = bpy.data.meshes.new('Cube.009')
me_cube_009.from_pydata([(-1.0, -1.0, -0.9261), (-1.0, -1.0, 3.184), (-1.0, 1.0, -0.9261), (-1.0, 1.0, 3.184), (1.0, -1.0, -0.9261), (1.0, -1.0, 3.184), (1.0, 1.0, -0.9261), (1.0, 1.0, 3.184)], [], [(0, 1, 3, 2), (2, 3, 7, 6), (6, 7, 5, 4), (4, 5, 1, 0), (2, 6, 4, 0), (7, 3, 1, 5)])
_uv = me_cube_009.uv_layers.new(name='UVMap')
_uv.uv.foreach_set('vector', [0.375, 0.0, 0.625, 0.0, 0.625, 0.25, 0.375, 0.25, 0.375, 0.25, 0.625, 0.25, 0.625, 0.5, 0.375, 0.5, 0.375, 0.5, 0.625, 0.5, 0.625, 0.75, 0.375, 0.75, 0.375, 0.75, 0.625, 0.75, 0.625, 1.0, 0.375, 1.0, 0.125, 0.5, 0.375, 0.5, 0.375, 0.75, 0.125, 0.75, 0.625, 0.5, 0.875, 0.5, 0.875, 0.75, 0.625, 0.75])
me_cube_009.use_remesh_fix_poles = True
me_cube_009.use_remesh_preserve_attributes = False
me_cube_009.use_mirror_vertex_groups = False
me_cube_009.update()
me_cube_003 = bpy.data.meshes.new('Cube.003')
me_cube_003.from_pydata([(-1.0, -2.336, -1.0), (-1.0, -2.336, 1.0), (-1.0, 0.9512, -1.0), (-1.0, 0.9512, 1.0), (1.0, -2.336, -1.0), (1.0, -2.336, 1.0), (1.0, 0.9512, -1.0), (1.0, 0.9512, 1.0)], [], [(0, 1, 3, 2), (2, 3, 7, 6), (6, 7, 5, 4), (4, 5, 1, 0), (2, 6, 4, 0), (7, 3, 1, 5)])
_uv = me_cube_003.uv_layers.new(name='UVMap')
_uv.uv.foreach_set('vector', [0.375, 0.0, 0.625, 0.0, 0.625, 0.25, 0.375, 0.25, 0.375, 0.25, 0.625, 0.25, 0.625, 0.5, 0.375, 0.5, 0.375, 0.5, 0.625, 0.5, 0.625, 0.75, 0.375, 0.75, 0.375, 0.75, 0.625, 0.75, 0.625, 1.0, 0.375, 1.0, 0.125, 0.5, 0.375, 0.5, 0.375, 0.75, 0.125, 0.75, 0.625, 0.5, 0.875, 0.5, 0.875, 0.75, 0.625, 0.75])
me_cube_003.use_remesh_fix_poles = True
me_cube_003.use_remesh_preserve_attributes = False
me_cube_003.use_mirror_vertex_groups = False
me_cube_003.update()
me_cube_010 = bpy.data.meshes.new('Cube.010')
me_cube_010.from_pydata([(-1.0, -2.336, -1.0), (-1.0, -2.336, 1.0), (-1.0, 1.0, -1.0), (-1.0, 1.0, 1.0), (1.0, -2.336, -1.0), (1.0, -2.336, 1.0), (1.0, 1.0, -1.0), (1.0, 1.0, 1.0), (-1.0, -0.1217, -1.0), (-1.0, -0.1217, 1.0), (1.0, -0.1217, -1.0), (1.0, -0.1217, 1.0), (3.572, 1.0, 1.0), (3.572, 1.0, -1.0), (3.572, -0.1217, -1.0), (3.572, -0.1217, 1.0)], [], [(8, 9, 3, 2), (2, 3, 7, 6), (10, 11, 5, 4), (4, 5, 1, 0), (8, 10, 4, 0), (11, 9, 1, 5), (7, 3, 9, 11), (2, 6, 10, 8), (6, 7, 12, 13), (0, 1, 9, 8), (13, 12, 15, 14), (7, 11, 15, 12), (10, 6, 13, 14), (11, 10, 14, 15)])
_uv = me_cube_010.uv_layers.new(name='UVMap')
_uv.uv.foreach_set('vector', [0.375, 0.166, 0.625, 0.166, 0.625, 0.25, 0.375, 0.25, 0.375, 0.25, 0.625, 0.25, 0.625, 0.5, 0.375, 0.5, 0.375, 0.584, 0.625, 0.584, 0.625, 0.75, 0.375, 0.75, 0.375, 0.75, 0.625, 0.75, 0.625, 1.0, 0.375, 1.0, 0.125, 0.584, 0.375, 0.584, 0.375, 0.75, 0.125, 0.75, 0.625, 0.584, 0.875, 0.584, 0.875, 0.75, 0.625, 0.75, 0.625, 0.5, 0.875, 0.5, 0.875, 0.584, 0.625, 0.584, 0.125, 0.5, 0.375, 0.5, 0.375, 0.584, 0.125, 0.584, 0.375, 0.5, 0.625, 0.5, 0.625, 0.5, 0.375, 0.5, 0.375, 0.0, 0.625, 0.0, 0.625, 0.166, 0.375, 0.166, 0.375, 0.5, 0.625, 0.5, 0.625, 0.584, 0.375, 0.584, 0.625, 0.5, 0.625, 0.584, 0.625, 0.584, 0.625, 0.5, 0.375, 0.584, 0.375, 0.5, 0.375, 0.5, 0.375, 0.584, 0.625, 0.584, 0.375, 0.584, 0.375, 0.584, 0.625, 0.584])
me_cube_010.use_remesh_fix_poles = True
me_cube_010.use_remesh_preserve_attributes = False
me_cube_010.use_mirror_vertex_groups = False
me_cube_010.update()
me_cube = bpy.data.meshes.new('Cube')
me_cube.from_pydata([(-4.829, -9.881, -0.9179), (-4.829, -9.881, -0.5797), (-4.829, 9.881, -0.9179), (-4.829, 9.881, -0.5797), (4.829, -9.881, -0.9179), (4.829, -9.881, -0.5797), (4.829, 9.881, -0.9179), (4.829, 9.881, -0.5797)], [], [(0, 1, 3, 2), (2, 3, 7, 6), (6, 7, 5, 4), (4, 5, 1, 0), (2, 6, 4, 0), (7, 3, 1, 5)])
_uv = me_cube.uv_layers.new(name='UVMap')
_uv.uv.foreach_set('vector', [0.375, 0.0, 0.625, 0.0, 0.625, 0.25, 0.375, 0.25, 0.375, 0.25, 0.625, 0.25, 0.625, 0.5, 0.375, 0.5, 0.375, 0.5, 0.625, 0.5, 0.625, 0.75, 0.375, 0.75, 0.375, 0.75, 0.625, 0.75, 0.625, 1.0, 0.375, 1.0, 0.125, 0.5, 0.375, 0.5, 0.375, 0.75, 0.125, 0.75, 0.625, 0.5, 0.875, 0.5, 0.875, 0.75, 0.625, 0.75])
me_cube.use_remesh_fix_poles = True
me_cube.use_remesh_preserve_attributes = False
me_cube.use_mirror_vertex_groups = False
me_cube.update()

# ---- objects
ob_sunlight = bpy.data.objects.new('SunLight', light_light)
ob_camera = bpy.data.objects.new('Camera', cam_camera)
ob_walls = bpy.data.objects.new('Walls', me_plane)
ob_shelves = bpy.data.objects.new('Shelves', me_cube_001)
ob_sink_cabinets = bpy.data.objects.new('Sink Cabinets', me_cube_002)
ob_cabinet_1 = bpy.data.objects.new('Cabinet 1', me_cube_004)
ob_range = bpy.data.objects.new('Range', me_cube_005)
ob_refrigerator = bpy.data.objects.new('Refrigerator', me_cube_006)
ob_dishwasher = bpy.data.objects.new('Dishwasher', me_cube_007)
ob_shelf_dishwasher = bpy.data.objects.new('shelf-dishwasher', me_cube_008)
ob_backshelf = bpy.data.objects.new('Backshelf', me_cube_009)
ob_shelves_001 = bpy.data.objects.new('Shelves.001', me_cube_003)
ob_shelves_002 = bpy.data.objects.new('Shelves.002', me_cube_010)
ob_roomlight = bpy.data.objects.new('RoomLight', light_light_001)
ob_cube = bpy.data.objects.new('Cube', me_cube)

# ---- transforms, parenting, visibility, modifiers, constraints
ob_sunlight.location = (-6.989, 9.277, 5.844)
ob_sunlight.rotation_euler = (0.9089, 1.394, 3.229)
ob_sunlight.lock_rotations_4d = False
ob_sunlight.empty_display_type = 'ARROWS'
ob_sunlight.color = (0.0, 0.0, 0.0, 0.0)
ob_sunlight.lineart.crease_threshold = 0.0
ob_camera.location = (11.22, -14.11, 8.611)
ob_camera.rotation_euler = (1.187, 2.022e-06, 0.6493)
ob_camera.lock_rotations_4d = False
ob_camera.empty_display_type = 'ARROWS'
ob_camera.color = (0.0, 0.0, 0.0, 0.0)
ob_camera.display_type = 'WIRE'
ob_camera.lineart.crease_threshold = 0.0
ob_walls.location = (0.0, 0.0, 0.0)
ob_walls.scale = (1.0, 1.268, 1.0)
ob_walls.lineart.crease_threshold = 0.0
ob_shelves.location = (-3.499, -2.458, 1.232)
ob_shelves.scale = (1.0, 1.471, 1.206)
ob_shelves.lineart.crease_threshold = 0.0
_m = ob_shelves.modifiers.new('Bevel', 'BEVEL')
_m.width = 0.03
_m.width_pct = 0.03
ob_sink_cabinets.location = (-3.499, 6.402, 1.221)
ob_sink_cabinets.scale = (1.0, 2.589, 1.195)
ob_sink_cabinets.lineart.crease_threshold = 0.0
_m = ob_sink_cabinets.modifiers.new('Bevel', 'BEVEL')
_m.width = 0.03
_m.width_pct = 0.03
ob_cabinet_1.location = (-3.602, -7.351, 1.005)
ob_cabinet_1.scale = (1.0, 1.301, 1.0)
ob_cabinet_1.lineart.crease_threshold = 0.0
_m = ob_cabinet_1.modifiers.new('Bevel', 'BEVEL')
_m.width = 0.03
_m.width_pct = 0.03
ob_range.location = (-3.41, 0.638, 1.198)
ob_range.scale = (1.111, 1.521, 1.184)
ob_range.lineart.crease_threshold = 0.0
_m = ob_range.modifiers.new('Bevel', 'BEVEL')
_m.width = 0.03
_m.width_pct = 0.03
ob_refrigerator.location = (1.586, 8.062, 0.9984)
ob_refrigerator.scale = (1.278, 1.068, 1.0)
ob_refrigerator.lineart.crease_threshold = 0.0
_m = ob_refrigerator.modifiers.new('Bevel', 'BEVEL')
_m.width = 0.03
_m.width_pct = 0.03
ob_dishwasher.location = (-3.499, 4.845, 1.221)
ob_dishwasher.scale = (1.0, 0.6808, 1.195)
ob_dishwasher.lineart.crease_threshold = 0.0
_m = ob_dishwasher.modifiers.new('Bevel', 'BEVEL')
_m.width = 0.03
_m.width_pct = 0.03
ob_shelf_dishwasher.location = (-3.499, 3.029, 1.221)
ob_shelf_dishwasher.scale = (1.0, 0.2984, 1.195)
ob_shelf_dishwasher.lineart.crease_threshold = 0.0
_m = ob_shelf_dishwasher.modifiers.new('Bevel', 'BEVEL')
_m.width = 0.03
_m.width_pct = 0.03
ob_backshelf.location = (3.928, 8.062, 0.9984)
ob_backshelf.scale = (0.9643, 1.068, 1.0)
ob_backshelf.lineart.crease_threshold = 0.0
_m = ob_backshelf.modifiers.new('Bevel', 'BEVEL')
_m.width = 0.03
_m.width_pct = 0.03
ob_shelves_001.location = (-3.499, -2.412, 2.465)
ob_shelves_001.scale = (1.053, 1.548, 0.04781)
ob_shelves_001.lineart.crease_threshold = 0.0
_m = ob_shelves_001.modifiers.new('Bevel', 'BEVEL')
_m.width = 0.03
_m.width_pct = 0.03
ob_shelves_002.location = (-3.499, 6.989, 2.465)
ob_shelves_002.scale = (1.053, 2.034, 0.04781)
ob_shelves_002.lineart.crease_threshold = 0.0
_m = ob_shelves_002.modifiers.new('Bevel', 'BEVEL')
_m.width = 0.03
_m.width_pct = 0.03
ob_roomlight.location = (0.4061, -6.052, 8.259)
ob_roomlight.rotation_euler = (0.6503, 0.05522, 1.866)
ob_roomlight.lock_rotations_4d = False
ob_roomlight.empty_display_type = 'ARROWS'
ob_roomlight.color = (0.0, 0.0, 0.0, 0.0)
ob_roomlight.lineart.crease_threshold = 0.0
ob_cube.location = (0.0, 0.0, 11.25)
ob_cube.lineart.crease_threshold = 0.0

# ---- collection membership
col_collection.objects.link(ob_sunlight)
col_collection.objects.link(ob_camera)
col_collection.objects.link(ob_walls)
col_collection.objects.link(ob_shelves)
col_collection.objects.link(ob_sink_cabinets)
col_collection.objects.link(ob_cabinet_1)
col_collection.objects.link(ob_range)
col_collection.objects.link(ob_refrigerator)
col_collection.objects.link(ob_dishwasher)
col_collection.objects.link(ob_shelf_dishwasher)
col_collection.objects.link(ob_backshelf)
col_collection.objects.link(ob_shelves_001)
col_collection.objects.link(ob_shelves_002)
col_collection.objects.link(ob_roomlight)
col_collection.objects.link(ob_cube)

# ---- scene / render settings (as saved in the file)
scene.camera = ob_camera
scene.frame_start = 1; scene.frame_end = 250; scene.frame_set(1)
scene.render.engine = 'CYCLES'
scene.cycles.use_denoising = False
scene.cycles.samples = 64
scene.cycles.sampling_pattern = 'TABULATED_SOBOL'
scene.cycles.use_adaptive_sampling = False
scene.cycles.use_light_tree = False
scene.view_settings.view_transform = 'Filmic'
bpy.context.view_layer.update()
